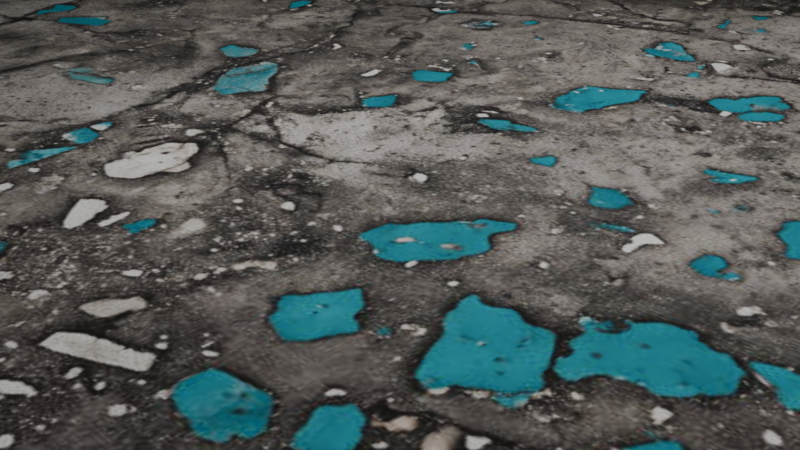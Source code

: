 # Source: room-b.blend  (saved by Blender 5.2.45; exported with 4.5.12 LTS)
import bpy
from mathutils import Matrix  # noqa: F401  (used for matrix-valued properties, if any)

bpy.ops.wm.read_factory_settings(use_empty=True)
scene = bpy.context.scene
scene.name = 'Scene'

# ---- collections
col_collection = bpy.data.collections.new('Collection'); scene.collection.children.link(col_collection)

# ---- images (referenced by path relative to the original .blend; pixels are not part of the script)
import os
ASSET_DIR = os.environ.get("B2B_ASSET_DIR", "")  # directory of the original .blend (textures are referenced by path, not embedded)
HERE = os.path.dirname(os.path.abspath(__file__))  # packed textures are extracted next to this script under _unpacked/

def load_image(name, relpath, width, height, colorspace="sRGB"):
    """Load a texture the original file referenced (path relative to the .blend, or extracted next to this script)."""
    p = next((c for c in (os.path.join(HERE, relpath), os.path.join(ASSET_DIR, relpath)) if relpath and os.path.exists(c)), "")
    if p:
        img = bpy.data.images.load(p, check_existing=True)
        img.name = name
    else:  # same state as the original file: an image datablock whose file is absent (Cycles renders it pink)
        img = bpy.data.images.new(name, width, height)
        img.source = "FILE"
        img.filepath = "//" + (relpath or name)
    img.colorspace_settings.name = colorspace
    return img
img_image_0_005 = load_image('Image_0.005', '_unpacked/Image_0.6820b34d.jpg', 1024, 1024, 'sRGB')
img_image_1_005 = load_image('Image_1.005', '_unpacked/Image_1.0bf0d373.jpg', 1024, 1024, 'sRGB')
img_image_2_005 = load_image('Image_2.005', '_unpacked/Image_2.7b49d101.jpg', 1024, 512, 'sRGB')
img_image_3_005 = load_image('Image_3.005', '_unpacked/Image_3.1e82dbd2.jpg', 1024, 512, 'sRGB')
img_image_4_005 = load_image('Image_4.005', '_unpacked/Image_4.54df38e1.jpg', 1024, 512, 'sRGB')
img_image_5_005 = load_image('Image_5.005', '_unpacked/Image_5.b4598d39.jpg', 1024, 512, 'sRGB')

# ---- materials (node trees are filled in below, after node groups)
mat_material_1_001 = bpy.data.materials.new('Material_1.001')
mat_material_1_001.use_backface_culling = True
mat_material_2_001 = bpy.data.materials.new('Material_2.001')
mat_material_2_001.use_backface_culling = True
mat_material_3_001 = bpy.data.materials.new('Material_3.001')
mat_material_3_001.use_backface_culling = True
mat_material_4_001 = bpy.data.materials.new('Material_4.001')
mat_material_4_001.use_backface_culling = True
mat_material_5_001 = bpy.data.materials.new('Material_5.001')
mat_material_5_001.use_backface_culling = True
mat_material_6_001 = bpy.data.materials.new('Material_6.001')
mat_material_6_001.use_backface_culling = True

# ---- material node trees
mat_material_1_001.use_nodes = True; mat_material_1_001.node_tree.nodes.clear()
_N = mat_material_1_001.node_tree.nodes; _L = mat_material_1_001.node_tree.links
n0 = _N.new('ShaderNodeBsdfPrincipled'); n0.name = 'Principled BSDF'; n0.location = (10, 300)
n0.inputs[2].default_value = 1.0
n0.inputs[10].default_value = 0.005
n1 = _N.new('ShaderNodeOutputMaterial'); n1.name = 'Material Output'; n1.location = (300, 300)
n2 = _N.new('ShaderNodeTexImage'); n2.name = 'Image Texture'; n2.location = (-440, 210)
n2.label = 'BASE COLOR'
n2.image = img_image_0_005
n2.extension = 'EXTEND'
_L.new(n0.outputs[0], n1.inputs[0])
_L.new(n2.outputs[0], n0.inputs[0])
n1.is_active_output = True
mat_material_2_001.use_nodes = True; mat_material_2_001.node_tree.nodes.clear()
_N = mat_material_2_001.node_tree.nodes; _L = mat_material_2_001.node_tree.links
n0 = _N.new('ShaderNodeBsdfPrincipled'); n0.name = 'Principled BSDF'; n0.location = (10, 300)
n0.inputs[2].default_value = 1.0
n0.inputs[10].default_value = 0.005
n1 = _N.new('ShaderNodeOutputMaterial'); n1.name = 'Material Output'; n1.location = (300, 300)
n2 = _N.new('ShaderNodeTexImage'); n2.name = 'Image Texture'; n2.location = (-440, 210)
n2.label = 'BASE COLOR'
n2.image = img_image_1_005
n2.extension = 'EXTEND'
_L.new(n0.outputs[0], n1.inputs[0])
_L.new(n2.outputs[0], n0.inputs[0])
n1.is_active_output = True
mat_material_3_001.use_nodes = True; mat_material_3_001.node_tree.nodes.clear()
_N = mat_material_3_001.node_tree.nodes; _L = mat_material_3_001.node_tree.links
n0 = _N.new('ShaderNodeBsdfPrincipled'); n0.name = 'Principled BSDF'; n0.location = (10, 300)
n0.inputs[2].default_value = 1.0
n0.inputs[10].default_value = 0.005
n1 = _N.new('ShaderNodeOutputMaterial'); n1.name = 'Material Output'; n1.location = (300, 300)
n2 = _N.new('ShaderNodeTexImage'); n2.name = 'Image Texture'; n2.location = (-440, 210)
n2.label = 'BASE COLOR'
n2.image = img_image_2_005
n2.extension = 'EXTEND'
_L.new(n0.outputs[0], n1.inputs[0])
_L.new(n2.outputs[0], n0.inputs[0])
n1.is_active_output = True
mat_material_4_001.use_nodes = True; mat_material_4_001.node_tree.nodes.clear()
_N = mat_material_4_001.node_tree.nodes; _L = mat_material_4_001.node_tree.links
n0 = _N.new('ShaderNodeBsdfPrincipled'); n0.name = 'Principled BSDF'; n0.location = (10, 300)
n0.inputs[2].default_value = 1.0
n0.inputs[10].default_value = 0.005
n1 = _N.new('ShaderNodeOutputMaterial'); n1.name = 'Material Output'; n1.location = (300, 300)
n2 = _N.new('ShaderNodeTexImage'); n2.name = 'Image Texture'; n2.location = (-440, 210)
n2.label = 'BASE COLOR'
n2.image = img_image_3_005
n2.extension = 'EXTEND'
_L.new(n0.outputs[0], n1.inputs[0])
_L.new(n2.outputs[0], n0.inputs[0])
n1.is_active_output = True
mat_material_5_001.use_nodes = True; mat_material_5_001.node_tree.nodes.clear()
_N = mat_material_5_001.node_tree.nodes; _L = mat_material_5_001.node_tree.links
n0 = _N.new('ShaderNodeBsdfPrincipled'); n0.name = 'Principled BSDF'; n0.location = (10, 300)
n0.inputs[2].default_value = 1.0
n0.inputs[10].default_value = 0.005
n1 = _N.new('ShaderNodeOutputMaterial'); n1.name = 'Material Output'; n1.location = (300, 300)
n2 = _N.new('ShaderNodeTexImage'); n2.name = 'Image Texture'; n2.location = (-440, 210)
n2.label = 'BASE COLOR'
n2.image = img_image_4_005
n2.extension = 'EXTEND'
_L.new(n0.outputs[0], n1.inputs[0])
_L.new(n2.outputs[0], n0.inputs[0])
n1.is_active_output = True
mat_material_6_001.use_nodes = True; mat_material_6_001.node_tree.nodes.clear()
_N = mat_material_6_001.node_tree.nodes; _L = mat_material_6_001.node_tree.links
n0 = _N.new('ShaderNodeBsdfPrincipled'); n0.name = 'Principled BSDF'; n0.location = (10, 300)
n0.inputs[2].default_value = 1.0
n0.inputs[10].default_value = 0.005
n1 = _N.new('ShaderNodeOutputMaterial'); n1.name = 'Material Output'; n1.location = (300, 300)
n2 = _N.new('ShaderNodeTexImage'); n2.name = 'Image Texture'; n2.location = (-440, 210)
n2.label = 'BASE COLOR'
n2.image = img_image_5_005
n2.extension = 'EXTEND'
_L.new(n0.outputs[0], n1.inputs[0])
_L.new(n2.outputs[0], n0.inputs[0])
n1.is_active_output = True

# ---- world
world_world = bpy.data.worlds.new('World'); scene.world = world_world
world_world.use_nodes = True; world_world.node_tree.nodes.clear()
_N = world_world.node_tree.nodes; _L = world_world.node_tree.links
n0 = _N.new('ShaderNodeOutputWorld'); n0.name = 'World Output'; n0.location = (200, 100)
n1 = _N.new('ShaderNodeBackground'); n1.name = 'Background'; n1.location = (-200, 100)
n1.inputs[0].default_value = (0.05088, 0.05088, 0.05088, 1.0)
_L.new(n1.outputs[0], n0.inputs[0])
n0.is_active_output = True
world_world.color = (0.05088, 0.05088, 0.05088)
world_world.sun_shadow_jitter_overblur = 0.0

# ---- cameras
cam_camera = bpy.data.cameras.new('Camera')
cam_camera.clip_end = 100.0
cam_camera.ortho_scale = 7.314

# ---- lights
light_light = bpy.data.lights.new('Light', 'SPOT')
light_light.energy = 250.0
light_light.shadow_soft_size = 0.1
light_light.spot_size = 3.142

# ---- meshes
me_floor_002 = bpy.data.meshes.new('floor.002')
me_floor_002.from_pydata([(-3.0, -3.0, 0.0), (3.0, -3.0, 0.0), (3.0, 3.0, 0.0), (-3.0, 3.0, 0.0)], [], [(0, 1, 2), (0, 2, 3)])
_uv = me_floor_002.uv_layers.new(name='UVMap')
_uv.uv.foreach_set('vector', [0.0, 1.0, 1.0, 1.0, 1.0, 0.0, 0.0, 1.0, 1.0, 0.0, 0.0, 0.0])
me_floor_002.materials.append(mat_material_1_001)
me_floor_002.update()
me_floor_002.normals_split_custom_set([tuple(v) for v in zip(*[iter([0.0, 0.0, 1.0, 0.0, 0.0, 1.0, 0.0, 0.0, 1.0, 0.0, 0.0, 1.0, 0.0, 0.0, 1.0, 0.0, 0.0, 1.0])] * 3)])
me_ceiling_003 = bpy.data.meshes.new('ceiling.003')
me_ceiling_003.from_pydata([(3.0, -3.0, 3.0), (-3.0, -3.0, 3.0), (-3.0, 3.0, 3.0), (3.0, 3.0, 3.0)], [], [(0, 1, 2), (0, 2, 3)])
_uv = me_ceiling_003.uv_layers.new(name='UVMap')
_uv.uv.foreach_set('vector', [1.0, 1.0, 0.0, 1.0, 0.0, 0.0, 1.0, 1.0, 0.0, 0.0, 1.0, 0.0])
me_ceiling_003.materials.append(mat_material_2_001)
me_ceiling_003.update()
me_ceiling_003.normals_split_custom_set([tuple(v) for v in zip(*[iter([0.0, 0.0, -1.0, 0.0, 0.0, -1.0, 0.0, 0.0, -1.0, 0.0, 0.0, -1.0, 0.0, 0.0, -1.0, 0.0, 0.0, -1.0])] * 3)])
me_walls_002 = bpy.data.meshes.new('walls.002')
me_walls_002.from_pydata([(3.0, -3.0, 0.0), (-3.0, -3.0, 0.0), (-3.0, -3.0, 3.0), (3.0, -3.0, 3.0), (-3.0, 3.0, 0.0), (3.0, 3.0, 0.0), (3.0, 3.0, 3.0), (-3.0, 3.0, 3.0), (-3.0, -3.0, 0.0), (-3.0, -0.8093, 0.0), (-3.0, -0.8093, 2.1), (-3.0, -3.0, 2.1), (-3.0, 0.2637, 0.0), (-3.0, 3.0, 0.0), (-3.0, 3.0, 2.1), (-3.0, 0.2637, 2.1), (-3.0, -3.0, 2.1), (-3.0, 3.0, 2.1), (-3.0, 3.0, 3.0), (-3.0, -3.0, 3.0), (3.0, 3.0, 0.0), (3.0, -3.0, 0.0), (3.0, -3.0, 3.0), (3.0, 3.0, 3.0)], [], [(0, 1, 2), (0, 2, 3), (4, 5, 6), (4, 6, 7), (8, 9, 10), (8, 10, 11), (12, 13, 14), (12, 14, 15), (16, 17, 18), (16, 18, 19), (20, 21, 22), (20, 22, 23)])
me_walls_002.polygons.foreach_set('material_index', [0, 0, 1, 1, 2, 2, 2, 2, 2, 2, 3, 3])
_uv = me_walls_002.uv_layers.new(name='UVMap')
_uv.uv.foreach_set('vector', [0.0, 0.0, 1.0, 0.0, 1.0, 1.0, 0.0, 0.0, 1.0, 1.0, 0.0, 1.0, 0.0, 0.0, 1.0, 0.0, 1.0, 1.0, 0.0, 0.0, 1.0, 1.0, 0.0, 1.0, 0.0, 0.0, 0.3651, 0.0, 0.3651, 0.7, 0.0, 0.0, 0.3651, 0.7, 0.0, 0.7, 0.5439, 0.0, 1.0, 0.0, 1.0, 0.7, 0.5439, 0.0, 1.0, 0.7, 0.5439, 0.7, 0.0, 0.7, 1.0, 0.7, 1.0, 1.0, 0.0, 0.7, 1.0, 1.0, 0.0, 1.0, 0.0, 0.0, 1.0, 0.0, 1.0, 1.0, 0.0, 0.0, 1.0, 1.0, 0.0, 1.0])
me_walls_002.materials.append(mat_material_3_001)
me_walls_002.materials.append(mat_material_4_001)
me_walls_002.materials.append(mat_material_5_001)
me_walls_002.materials.append(mat_material_6_001)
me_walls_002.update()
me_walls_002.normals_split_custom_set([tuple(v) for v in zip(*[iter([0.0, 1.0, 0.0, 0.0, 1.0, 0.0, 0.0, 1.0, 0.0, 0.0, 1.0, 0.0, 0.0, 1.0, 0.0, 0.0, 1.0, 0.0, 0.0, -1.0, 0.0, 0.0, -1.0, 0.0, 0.0, -1.0, 0.0, 0.0, -1.0, 0.0, 0.0, -1.0, 0.0, 0.0, -1.0, 0.0, 1.0, 0.0, 0.0, 1.0, 0.0, 0.0, 1.0, 0.0, 0.0, 1.0, 0.0, 0.0, 1.0, 0.0, 0.0, 1.0, 0.0, 0.0, 1.0, 0.0, 0.0, 1.0, 0.0, 0.0, 1.0, 0.0, 0.0, 1.0, 0.0, 0.0, 1.0, 0.0, 0.0, 1.0, 0.0, 0.0, 1.0, 0.0, 0.0, 1.0, 0.0, 0.0, 1.0, 0.0, 0.0, 1.0, 0.0, 0.0, 1.0, 0.0, 0.0, 1.0, 0.0, 0.0, -1.0, 0.0, 0.0, -1.0, 0.0, 0.0, -1.0, 0.0, 0.0, -1.0, 0.0, 0.0, -1.0, 0.0, 0.0, -1.0, 0.0, 0.0])] * 3)])

# ---- objects
ob_light = bpy.data.objects.new('Light', light_light)
ob_camera = bpy.data.objects.new('Camera', cam_camera)
ob_floor = bpy.data.objects.new('floor', me_floor_002)
ob_ceiling = bpy.data.objects.new('ceiling', me_ceiling_003)
ob_walls = bpy.data.objects.new('walls', me_walls_002)

# ---- transforms, parenting, visibility, modifiers, constraints
ob_light.location = (-0.009613, 1.005, 2.97)
ob_light.rotation_euler = (0.01396, 0.03051, 1.779)
ob_light.lock_rotations_4d = False
ob_light.empty_display_type = 'ARROWS'
ob_light.color = (0.0, 0.0, 0.0, 0.0)
ob_light.lineart.crease_threshold = 0.0
ob_camera.location = (1.771, -1.282, 1.208)
ob_camera.rotation_euler = (1.109, 0.0, 0.8149)
ob_camera.lock_rotations_4d = False
ob_camera.empty_display_type = 'ARROWS'
ob_camera.color = (0.0, 0.0, 0.0, 0.0)
ob_camera.display_type = 'WIRE'
ob_camera.lineart.crease_threshold = 0.0
ob_floor.location = (0.0, 0.0, 0.0)
ob_floor.rotation_mode = 'QUATERNION'
ob_floor.rotation_quaternion = (1.0, 0.0, 0.0, 0.0)
ob_ceiling.location = (0.0, 0.0, 0.0)
ob_ceiling.rotation_mode = 'QUATERNION'
ob_ceiling.rotation_quaternion = (1.0, 0.0, 0.0, 0.0)
ob_walls.location = (0.0, 0.0, 0.0)
ob_walls.rotation_euler = (0.0, -0.0, 3.142)

# ---- collection membership
col_collection.objects.link(ob_light)
col_collection.objects.link(ob_camera)
col_collection.objects.link(ob_floor)
col_collection.objects.link(ob_ceiling)
col_collection.objects.link(ob_walls)

# ---- scene / render settings (as saved in the file)
scene.camera = ob_camera
scene.frame_start = 1; scene.frame_end = 250; scene.frame_set(1)
scene.render.engine = 'BLENDER_EEVEE_NEXT'
scene.render.bake_bias = 0.0
scene.render.bake_samples = 0
scene.render.compositor_device = 'GPU'
scene.eevee.use_volume_custom_range = False
scene.eevee.fast_gi_thickness_near = 0.1
scene.eevee.fast_gi_thickness_far = 0.0
scene.eevee.ray_tracing_options.screen_trace_thickness = 0.1
bpy.context.view_layer.update()
